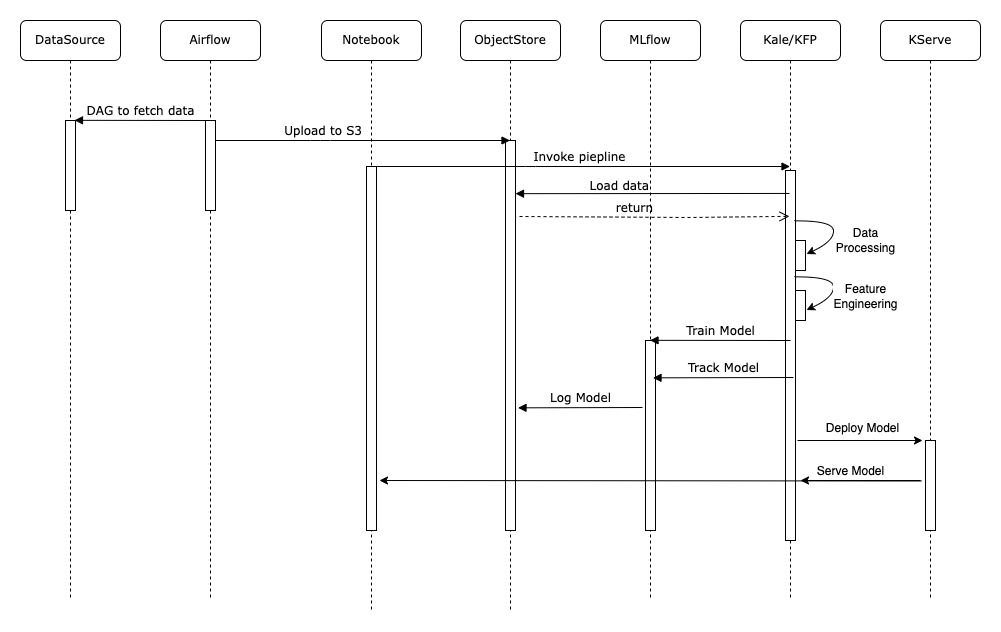

The diagram above was exported from draw.io. Its source (the exported page's mxGraphModel, read from the mxfile embedded in the PNG):
<mxGraphModel dx="1235" dy="571" grid="1" gridSize="10" guides="1" tooltips="1" connect="1" arrows="1" fold="1" page="1" pageScale="1" pageWidth="1100" pageHeight="850" background="none" math="0" shadow="0">
  <root>
    <mxCell id="0" />
    <mxCell id="1" parent="0" />
    <mxCell id="2" value="Airflow" style="shape=umlLifeline;perimeter=lifelinePerimeter;whiteSpace=wrap;html=1;container=1;collapsible=0;recursiveResize=0;outlineConnect=0;rounded=1;shadow=0;comic=0;labelBackgroundColor=none;strokeWidth=1;fontFamily=Verdana;fontSize=12;align=center;" vertex="1" parent="1">
      <mxGeometry x="240" y="80" width="100" height="580" as="geometry" />
    </mxCell>
    <mxCell id="3" value="" style="html=1;points=[];perimeter=orthogonalPerimeter;rounded=0;shadow=0;comic=0;labelBackgroundColor=none;strokeWidth=1;fontFamily=Verdana;fontSize=12;align=center;" vertex="1" parent="2">
      <mxGeometry x="45" y="100" width="10" height="90" as="geometry" />
    </mxCell>
    <mxCell id="4" value="Notebook" style="shape=umlLifeline;perimeter=lifelinePerimeter;whiteSpace=wrap;html=1;container=1;collapsible=0;recursiveResize=0;outlineConnect=0;rounded=1;shadow=0;comic=0;labelBackgroundColor=none;strokeWidth=1;fontFamily=Verdana;fontSize=12;align=center;" vertex="1" parent="1">
      <mxGeometry x="401" y="80" width="100" height="590" as="geometry" />
    </mxCell>
    <mxCell id="5" value="" style="html=1;points=[];perimeter=orthogonalPerimeter;rounded=0;shadow=0;comic=0;labelBackgroundColor=none;strokeWidth=1;fontFamily=Verdana;fontSize=12;align=center;" vertex="1" parent="4">
      <mxGeometry x="45" y="146" width="10" height="364" as="geometry" />
    </mxCell>
    <mxCell id="6" value="ObjectStore" style="shape=umlLifeline;perimeter=lifelinePerimeter;whiteSpace=wrap;html=1;container=1;collapsible=0;recursiveResize=0;outlineConnect=0;rounded=1;shadow=0;comic=0;labelBackgroundColor=none;strokeWidth=1;fontFamily=Verdana;fontSize=12;align=center;" vertex="1" parent="1">
      <mxGeometry x="540" y="80" width="100" height="590" as="geometry" />
    </mxCell>
    <mxCell id="7" value="" style="html=1;points=[];perimeter=orthogonalPerimeter;rounded=0;shadow=0;comic=0;labelBackgroundColor=none;strokeWidth=1;fontFamily=Verdana;fontSize=12;align=center;" vertex="1" parent="6">
      <mxGeometry x="45" y="120" width="10" height="390" as="geometry" />
    </mxCell>
    <mxCell id="8" value="MLflow" style="shape=umlLifeline;perimeter=lifelinePerimeter;whiteSpace=wrap;html=1;container=1;collapsible=0;recursiveResize=0;outlineConnect=0;rounded=1;shadow=0;comic=0;labelBackgroundColor=none;strokeWidth=1;fontFamily=Verdana;fontSize=12;align=center;" vertex="1" parent="1">
      <mxGeometry x="680" y="80" width="100" height="580" as="geometry" />
    </mxCell>
    <mxCell id="9" value="" style="html=1;points=[];perimeter=orthogonalPerimeter;rounded=0;shadow=0;comic=0;labelBackgroundColor=none;strokeWidth=1;fontFamily=Verdana;fontSize=12;align=center;" vertex="1" parent="8">
      <mxGeometry x="45" y="320" width="10" height="190" as="geometry" />
    </mxCell>
    <mxCell id="10" value="Kale/KFP" style="shape=umlLifeline;perimeter=lifelinePerimeter;whiteSpace=wrap;html=1;container=1;collapsible=0;recursiveResize=0;outlineConnect=0;rounded=1;shadow=0;comic=0;labelBackgroundColor=none;strokeWidth=1;fontFamily=Verdana;fontSize=12;align=center;" vertex="1" parent="1">
      <mxGeometry x="820" y="80" width="100" height="580" as="geometry" />
    </mxCell>
    <mxCell id="11" value="" style="html=1;points=[];perimeter=orthogonalPerimeter;rounded=0;shadow=0;comic=0;labelBackgroundColor=none;strokeWidth=1;fontFamily=Verdana;fontSize=12;align=center;" vertex="1" parent="10">
      <mxGeometry x="45" y="150" width="10" height="370" as="geometry" />
    </mxCell>
    <mxCell id="12" value="" style="html=1;points=[];perimeter=orthogonalPerimeter;rounded=0;shadow=0;comic=0;labelBackgroundColor=none;strokeWidth=1;fontFamily=Verdana;fontSize=12;align=center;" vertex="1" parent="10">
      <mxGeometry x="55" y="220" width="10" height="30" as="geometry" />
    </mxCell>
    <mxCell id="13" value="&lt;font style=&quot;font-size: 12px;&quot;&gt;Data&lt;br&gt;Processing&lt;/font&gt;" style="curved=1;endArrow=classic;html=1;rounded=0;entryX=1.3;entryY=0.417;entryDx=0;entryDy=0;entryPerimeter=0;exitX=1.1;exitY=0.147;exitDx=0;exitDy=0;exitPerimeter=0;" edge="1" parent="10">
      <mxGeometry x="0.3147" y="32" width="50" height="50" relative="1" as="geometry">
        <mxPoint x="54" y="200.39" as="sourcePoint" />
        <mxPoint x="66" y="233.51" as="targetPoint" />
        <Array as="points">
          <mxPoint x="93" y="200" />
          <mxPoint x="93" y="221" />
        </Array>
        <mxPoint as="offset" />
      </mxGeometry>
    </mxCell>
    <mxCell id="14" value="" style="html=1;points=[];perimeter=orthogonalPerimeter;rounded=0;shadow=0;comic=0;labelBackgroundColor=none;strokeWidth=1;fontFamily=Verdana;fontSize=12;align=center;" vertex="1" parent="10">
      <mxGeometry x="55" y="270" width="10" height="30" as="geometry" />
    </mxCell>
    <mxCell id="15" value="Train Model" style="html=1;verticalAlign=bottom;endArrow=block;labelBackgroundColor=none;fontFamily=Verdana;fontSize=12;edgeStyle=elbowEdgeStyle;elbow=vertical;exitX=-0.1;exitY=0.135;exitDx=0;exitDy=0;exitPerimeter=0;align=center;" edge="1" parent="10">
      <mxGeometry x="-0.0036" relative="1" as="geometry">
        <mxPoint x="50" y="320.00000000000006" as="sourcePoint" />
        <mxPoint x="-90.5" y="320" as="targetPoint" />
        <mxPoint as="offset" />
      </mxGeometry>
    </mxCell>
    <mxCell id="16" value="KServe" style="shape=umlLifeline;perimeter=lifelinePerimeter;whiteSpace=wrap;html=1;container=1;collapsible=0;recursiveResize=0;outlineConnect=0;rounded=1;shadow=0;comic=0;labelBackgroundColor=none;strokeWidth=1;fontFamily=Verdana;fontSize=12;align=center;" vertex="1" parent="1">
      <mxGeometry x="960" y="80" width="100" height="580" as="geometry" />
    </mxCell>
    <mxCell id="17" value="" style="endArrow=classic;html=1;rounded=0;" edge="1" parent="16">
      <mxGeometry width="50" height="50" relative="1" as="geometry">
        <mxPoint x="-83" y="420" as="sourcePoint" />
        <mxPoint x="42" y="420" as="targetPoint" />
      </mxGeometry>
    </mxCell>
    <mxCell id="18" value="&lt;font style=&quot;font-size: 12px;&quot;&gt;Deploy Model&lt;/font&gt;" style="edgeLabel;html=1;align=center;verticalAlign=middle;resizable=0;points=[];" vertex="1" connectable="0" parent="17">
      <mxGeometry x="0.04" y="3" relative="1" as="geometry">
        <mxPoint y="-9" as="offset" />
      </mxGeometry>
    </mxCell>
    <mxCell id="19" value="" style="html=1;points=[];perimeter=orthogonalPerimeter;rounded=0;shadow=0;comic=0;labelBackgroundColor=none;strokeColor=#000000;strokeWidth=1;fillColor=#FFFFFF;fontFamily=Verdana;fontSize=12;fontColor=#000000;align=center;" vertex="1" parent="16">
      <mxGeometry x="45" y="420" width="10" height="90" as="geometry" />
    </mxCell>
    <mxCell id="20" value="DataSource" style="shape=umlLifeline;perimeter=lifelinePerimeter;whiteSpace=wrap;html=1;container=1;collapsible=0;recursiveResize=0;outlineConnect=0;rounded=1;shadow=0;comic=0;labelBackgroundColor=none;strokeWidth=1;fontFamily=Verdana;fontSize=12;align=center;" vertex="1" parent="1">
      <mxGeometry x="100" y="80" width="100" height="580" as="geometry" />
    </mxCell>
    <mxCell id="21" value="" style="html=1;points=[];perimeter=orthogonalPerimeter;rounded=0;shadow=0;comic=0;labelBackgroundColor=none;strokeWidth=1;fontFamily=Verdana;fontSize=12;align=center;" vertex="1" parent="20">
      <mxGeometry x="45" y="100" width="10" height="90" as="geometry" />
    </mxCell>
    <mxCell id="22" value="DAG to fetch data" style="html=1;verticalAlign=bottom;endArrow=block;entryX=1.3;entryY=0.014;labelBackgroundColor=none;fontFamily=Verdana;fontSize=12;edgeStyle=elbowEdgeStyle;elbow=vertical;entryDx=0;entryDy=0;entryPerimeter=0;" edge="1" parent="1">
      <mxGeometry relative="1" as="geometry">
        <mxPoint x="285.5" y="180" as="sourcePoint" />
        <mxPoint x="154" y="180.15999999999997" as="targetPoint" />
      </mxGeometry>
    </mxCell>
    <mxCell id="23" value="Upload to S3" style="html=1;verticalAlign=bottom;endArrow=block;labelBackgroundColor=none;fontFamily=Verdana;fontSize=12;edgeStyle=elbowEdgeStyle;elbow=vertical;align=right;" edge="1" parent="1">
      <mxGeometry relative="1" as="geometry">
        <mxPoint x="295" y="200" as="sourcePoint" />
        <mxPoint x="589.5" y="200" as="targetPoint" />
        <Array as="points">
          <mxPoint x="400" y="200" />
        </Array>
      </mxGeometry>
    </mxCell>
    <mxCell id="24" value="Invoke piepline" style="html=1;verticalAlign=bottom;endArrow=block;labelBackgroundColor=none;fontFamily=Verdana;fontSize=12;edgeStyle=elbowEdgeStyle;elbow=vertical;align=center;" edge="1" parent="1">
      <mxGeometry relative="1" as="geometry">
        <mxPoint x="449.5" y="226" as="sourcePoint" />
        <mxPoint x="869.5" y="226" as="targetPoint" />
        <Array as="points">
          <mxPoint x="605" y="226" />
        </Array>
      </mxGeometry>
    </mxCell>
    <mxCell id="25" value="Load data" style="html=1;verticalAlign=bottom;endArrow=block;labelBackgroundColor=none;fontFamily=Verdana;fontSize=12;edgeStyle=elbowEdgeStyle;elbow=vertical;exitX=-0.1;exitY=0.135;exitDx=0;exitDy=0;exitPerimeter=0;align=right;" edge="1" parent="1">
      <mxGeometry x="0.0148" y="2" relative="1" as="geometry">
        <mxPoint x="869" y="252.95000000000005" as="sourcePoint" />
        <mxPoint x="595" y="253" as="targetPoint" />
        <mxPoint as="offset" />
      </mxGeometry>
    </mxCell>
    <mxCell id="26" value="return" style="html=1;verticalAlign=bottom;endArrow=open;dashed=1;endSize=8;labelBackgroundColor=none;fontFamily=Verdana;fontSize=12;entryX=0;entryY=0.132;entryDx=0;entryDy=0;entryPerimeter=0;align=right;" edge="1" parent="1">
      <mxGeometry relative="1" as="geometry">
        <mxPoint x="869" y="275.84000000000003" as="targetPoint" />
        <mxPoint x="599" y="276" as="sourcePoint" />
        <Array as="points">
          <mxPoint x="769" y="277" />
        </Array>
      </mxGeometry>
    </mxCell>
    <mxCell id="27" value="&lt;font style=&quot;font-size: 12px;&quot;&gt;Feature&lt;br&gt;Engineering&lt;/font&gt;" style="curved=1;endArrow=classic;html=1;rounded=0;entryX=1.3;entryY=0.417;entryDx=0;entryDy=0;entryPerimeter=0;exitX=1.1;exitY=0.147;exitDx=0;exitDy=0;exitPerimeter=0;" edge="1" parent="1">
      <mxGeometry x="0.3147" y="32" width="50" height="50" relative="1" as="geometry">
        <mxPoint x="874" y="336.39" as="sourcePoint" />
        <mxPoint x="886" y="369.51" as="targetPoint" />
        <Array as="points">
          <mxPoint x="913" y="336" />
          <mxPoint x="913" y="357" />
        </Array>
        <mxPoint as="offset" />
      </mxGeometry>
    </mxCell>
    <mxCell id="28" value="Track Model" style="html=1;verticalAlign=bottom;endArrow=block;labelBackgroundColor=none;fontFamily=Verdana;fontSize=12;edgeStyle=elbowEdgeStyle;elbow=vertical;exitX=-0.1;exitY=0.135;exitDx=0;exitDy=0;exitPerimeter=0;align=center;" edge="1" parent="1">
      <mxGeometry x="-0.0036" relative="1" as="geometry">
        <mxPoint x="873" y="437.00000000000006" as="sourcePoint" />
        <mxPoint x="732.5" y="437" as="targetPoint" />
        <mxPoint as="offset" />
      </mxGeometry>
    </mxCell>
    <mxCell id="29" value="Log Model" style="html=1;verticalAlign=bottom;endArrow=block;labelBackgroundColor=none;fontFamily=Verdana;fontSize=12;edgeStyle=elbowEdgeStyle;elbow=vertical;align=center;" edge="1" parent="1">
      <mxGeometry x="-0.0036" relative="1" as="geometry">
        <mxPoint x="722" y="467" as="sourcePoint" />
        <mxPoint x="597.5" y="467" as="targetPoint" />
        <mxPoint as="offset" />
      </mxGeometry>
    </mxCell>
    <mxCell id="30" value="" style="endArrow=classic;html=1;rounded=0;" edge="1" parent="1">
      <mxGeometry width="50" height="50" relative="1" as="geometry">
        <mxPoint x="1000" y="540" as="sourcePoint" />
        <mxPoint x="880" y="540" as="targetPoint" />
      </mxGeometry>
    </mxCell>
    <mxCell id="31" value="" style="endArrow=classic;html=1;rounded=0;exitX=-0.4;exitY=0.45;exitDx=0;exitDy=0;exitPerimeter=0;" edge="1" source="19" parent="1">
      <mxGeometry width="50" height="50" relative="1" as="geometry">
        <mxPoint x="1000" y="540" as="sourcePoint" />
        <mxPoint x="459" y="540" as="targetPoint" />
      </mxGeometry>
    </mxCell>
    <mxCell id="32" value="&lt;font style=&quot;font-size: 12px;&quot;&gt;Serve Model&lt;/font&gt;" style="edgeLabel;html=1;align=center;verticalAlign=middle;resizable=0;points=[];" vertex="1" connectable="0" parent="31">
      <mxGeometry x="-0.6859" y="1" relative="1" as="geometry">
        <mxPoint x="14" y="-11" as="offset" />
      </mxGeometry>
    </mxCell>
  </root>
</mxGraphModel>